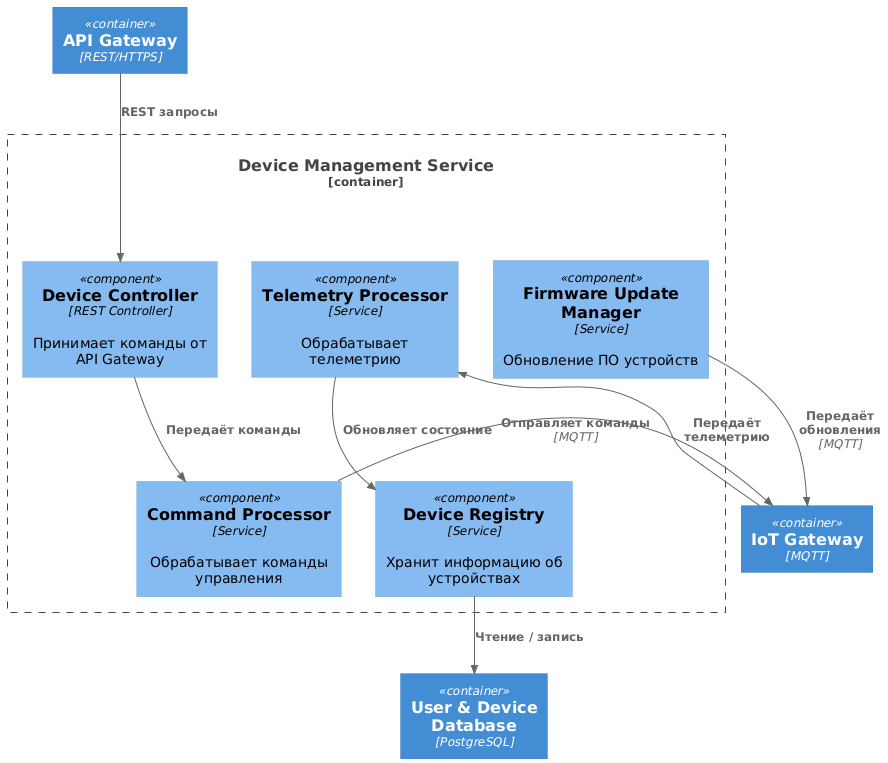

The diagram above was rendered by PlantUML. Its source (embedded in the PNG):
@startuml
!include https://raw.githubusercontent.com/plantuml-stdlib/C4-PlantUML/master/C4_Component.puml

Container(apiGateway, "API Gateway", "REST/HTTPS")

Container_Boundary(deviceService, "Device Management Service") {

    Component(apiController, "Device Controller", "REST Controller", "Принимает команды от API Gateway")
    Component(deviceRegistry, "Device Registry", "Service", "Хранит информацию об устройствах")
    Component(commandProcessor, "Command Processor", "Service", "Обрабатывает команды управления")
    Component(telemetryProcessor, "Telemetry Processor", "Service", "Обрабатывает телеметрию")
    Component(firmwareManager, "Firmware Update Manager", "Service", "Обновление ПО устройств")
}

Container(iotGateway, "IoT Gateway", "MQTT")
Container(database, "User & Device Database", "PostgreSQL")

Rel(apiGateway, apiController, "REST запросы")

Rel(apiController, commandProcessor, "Передаёт команды")
Rel(commandProcessor, iotGateway, "Отправляет команды", "MQTT")

Rel(iotGateway, telemetryProcessor, "Передаёт телеметрию")
Rel(telemetryProcessor, deviceRegistry, "Обновляет состояние")

Rel(deviceRegistry, database, "Чтение / запись")
Rel(firmwareManager, iotGateway, "Передаёт обновления", "MQTT")
@enduml